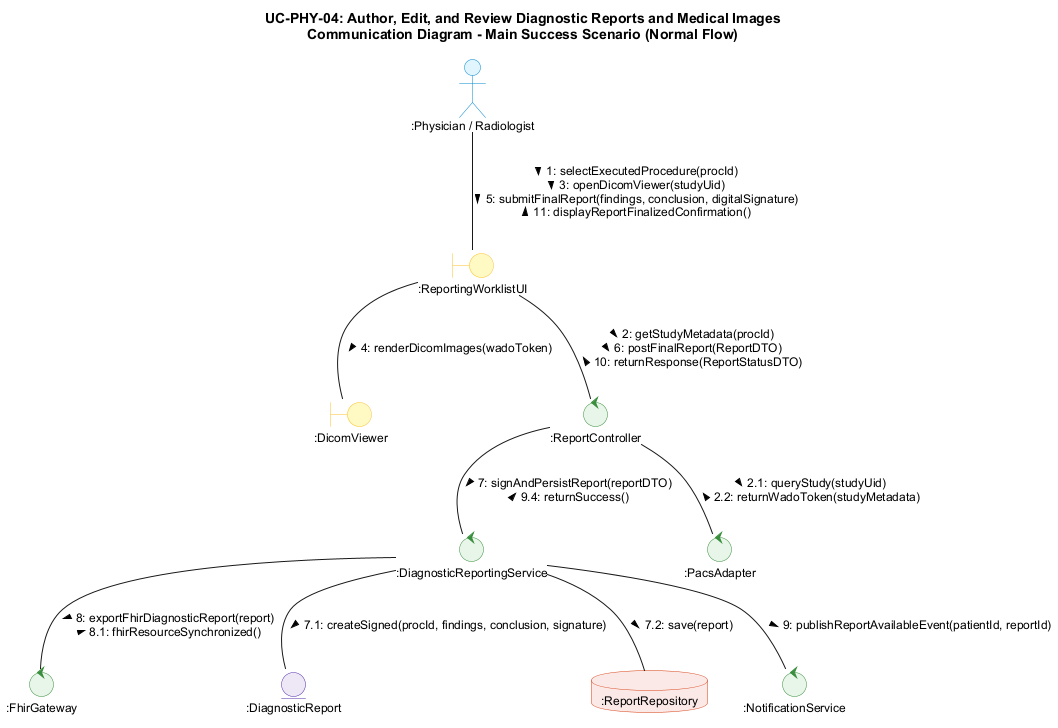

The diagram above was rendered by PlantUML. Its source (embedded in the PNG):
@startuml comm-phy-04-normal
skinparam backgroundColor #FFFFFF
skinparam shadowing false
skinparam roundcorner 8
skinparam defaultFontName Arial
skinparam defaultFontSize 12

skinparam actor {
    BackgroundColor #E1F5FE
    BorderColor #0288D1
}

skinparam boundary {
    BackgroundColor #FFF9C4
    BorderColor #FBC02D
}

skinparam control {
    BackgroundColor #E8F5E9
    BorderColor #388E3C
}

skinparam entity {
    BackgroundColor #EDE7F6
    BorderColor #512DA8
}

skinparam database {
    BackgroundColor #FBE9E7
    BorderColor #D84315
}

title UC-PHY-04: Author, Edit, and Review Diagnostic Reports and Medical Images\nCommunication Diagram - Main Success Scenario (Normal Flow)

actor ":Physician / Radiologist" as phy
boundary ":ReportingWorklistUI" as ui
boundary ":DicomViewer" as viewer
control ":ReportController" as ctrl
control ":DiagnosticReportingService" as srv
control ":PacsAdapter" as pacs
control ":FhirGateway" as fhir
entity ":DiagnosticReport" as rep
database ":ReportRepository" as repo
control ":NotificationService" as notif

phy -- ui : 1: selectExecutedProcedure(procId) >\n3: openDicomViewer(studyUid) >\n5: submitFinalReport(findings, conclusion, digitalSignature) >\n< 11: displayReportFinalizedConfirmation()

ui -- ctrl : 2: getStudyMetadata(procId) >\n6: postFinalReport(ReportDTO) >\n< 10: returnResponse(ReportStatusDTO)

ctrl -- pacs : 2.1: queryStudy(studyUid) >\n< 2.2: returnWadoToken(studyMetadata)

ui -- viewer : 4: renderDicomImages(wadoToken) >

ctrl -- srv : 7: signAndPersistReport(reportDTO) >\n< 9.4: returnSuccess()

srv -- rep : 7.1: createSigned(procId, findings, conclusion, signature) >

srv -- repo : 7.2: save(report) >

srv -- fhir : 8: exportFhirDiagnosticReport(report) >\n< 8.1: fhirResourceSynchronized()

srv -- notif : 9: publishReportAvailableEvent(patientId, reportId) >

@enduml